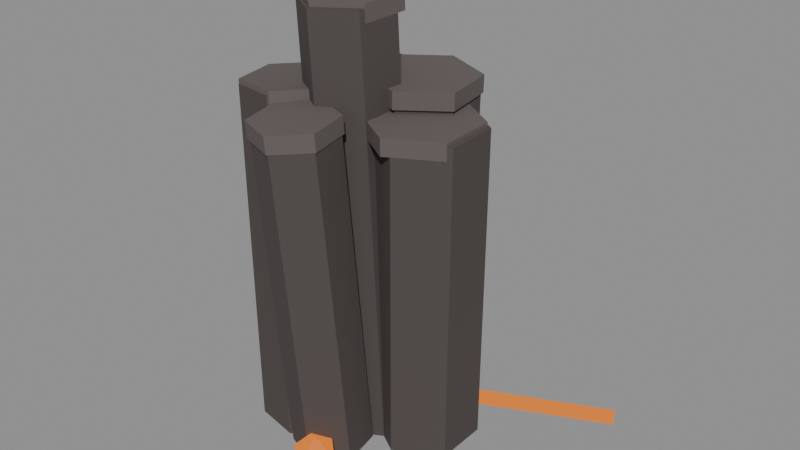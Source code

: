 # Source: source.blend  (saved by Blender 4.2.67; exported with 4.5.12 LTS)
import bpy
from mathutils import Matrix  # noqa: F401  (used for matrix-valued properties, if any)

bpy.ops.wm.read_factory_settings(use_empty=True)
scene = bpy.context.scene
scene.name = 'magma-basalt-outcrop-v10'

# ---- materials (node trees are filled in below, after node groups)
mat_magmaoutcrop_basalt = bpy.data.materials.new('MagmaOutcrop_Basalt')
mat_magmaoutcrop_basalt.diffuse_color = (0.075, 0.062, 0.058, 1.0)
mat_magmaoutcrop_cap = bpy.data.materials.new('MagmaOutcrop_Cap')
mat_magmaoutcrop_cap.diffuse_color = (0.12, 0.1, 0.095, 1.0)
mat_magmaoutcrop_lava = bpy.data.materials.new('MagmaOutcrop_Lava')
mat_magmaoutcrop_lava.diffuse_color = (0.02, 0.006, 0.0, 1.0)

# ---- material node trees
mat_magmaoutcrop_basalt.use_nodes = True; mat_magmaoutcrop_basalt.node_tree.nodes.clear()
_N = mat_magmaoutcrop_basalt.node_tree.nodes; _L = mat_magmaoutcrop_basalt.node_tree.links
n0 = _N.new('ShaderNodeBsdfPrincipled'); n0.name = 'Principled BSDF'; n0.location = (10, 300)
n0.inputs[0].default_value = (0.075, 0.062, 0.058, 1.0)
n0.inputs[2].default_value = 0.92
n0.inputs[27].default_value = (0.0, 0.0, 0.0, 1.0)
n1 = _N.new('ShaderNodeOutputMaterial'); n1.name = 'Material Output'; n1.location = (300, 300)
_L.new(n0.outputs[0], n1.inputs[0])
n1.is_active_output = True
mat_magmaoutcrop_cap.use_nodes = True; mat_magmaoutcrop_cap.node_tree.nodes.clear()
_N = mat_magmaoutcrop_cap.node_tree.nodes; _L = mat_magmaoutcrop_cap.node_tree.links
n0 = _N.new('ShaderNodeBsdfPrincipled'); n0.name = 'Principled BSDF'; n0.location = (10, 300)
n0.inputs[0].default_value = (0.12, 0.1, 0.095, 1.0)
n0.inputs[2].default_value = 0.84
n0.inputs[27].default_value = (0.0, 0.0, 0.0, 1.0)
n1 = _N.new('ShaderNodeOutputMaterial'); n1.name = 'Material Output'; n1.location = (300, 300)
_L.new(n0.outputs[0], n1.inputs[0])
n1.is_active_output = True
mat_magmaoutcrop_lava.use_nodes = True; mat_magmaoutcrop_lava.node_tree.nodes.clear()
_N = mat_magmaoutcrop_lava.node_tree.nodes; _L = mat_magmaoutcrop_lava.node_tree.links
n0 = _N.new('ShaderNodeBsdfPrincipled'); n0.name = 'Principled BSDF'; n0.location = (10, 300)
n0.inputs[0].default_value = (0.02, 0.006, 0.0, 1.0)
n0.inputs[2].default_value = 0.6
n0.inputs[27].default_value = (1.0, 0.25, 0.02, 1.0)
n0.inputs[28].default_value = 0.9
n1 = _N.new('ShaderNodeOutputMaterial'); n1.name = 'Material Output'; n1.location = (300, 300)
_L.new(n0.outputs[0], n1.inputs[0])
n1.is_active_output = True

# ---- meshes
me_magma_outcrop_basalt_nocol_mesh = bpy.data.meshes.new('magma_outcrop_basalt_nocol_mesh')
me_magma_outcrop_basalt_nocol_mesh.from_pydata([(-0.602, 0.1183, 0.02694), (-0.7216, 0.01007, 4.044), (-0.2253, 0.3045, 0.04317), (-0.3449, 0.1963, 4.06), (0.1245, 0.07122, 0.04731), (0.004912, -0.03698, 4.064), (0.0977, -0.3482, 0.03521), (-0.02191, -0.4564, 4.052), (-0.279, -0.5345, 0.01898), (-0.3986, -0.6427, 4.036), (-0.6288, -0.3012, 0.01485), (-0.7484, -0.4094, 4.032), (-0.1572, 0.3035, 0.05228), (-0.06522, 0.1985, 3.128), (0.2722, 0.545, 0.04768), (0.3642, 0.44, 3.124), (0.6957, 0.2942, 0.02645), (0.7877, 0.1891, 3.103), (0.6898, -0.1982, 0.009808), (0.7818, -0.3032, 3.086), (0.2604, -0.4397, 0.0144), (0.3524, -0.5447, 3.091), (-0.1631, -0.1888, 0.03564), (-0.07111, -0.2939, 3.112), (-0.1489, 0.8108, 0.03818), (-0.0485, 0.7698, 3.328), (0.288, 0.6352, 0.02266), (0.3884, 0.5942, 3.312), (0.3543, 0.1687, 0.01483), (0.4547, 0.1278, 3.305), (-0.01634, -0.122, 0.02252), (0.08404, -0.163, 3.312), (-0.4533, 0.0536, 0.03804), (-0.3529, 0.01265, 3.328), (-0.5195, 0.52, 0.04587), (-0.4192, 0.4791, 3.336), (-1.091, 0.5949, 0.02543), (-1.008, 0.7087, 3.255), (-0.686, 0.6349, 0.01365), (-0.6033, 0.7487, 3.243), (-0.4486, 0.3045, 0.01921), (-0.3659, 0.4183, 3.249), (-0.616, -0.0659, 0.03655), (-0.5333, 0.04789, 3.266), (-1.021, -0.1059, 0.04833), (-0.938, 0.007847, 3.278), (-1.258, 0.2244, 0.04277), (-1.175, 0.3382, 3.272), (-0.8251, 0.01991, 0.006576), (-1.028, 0.1562, 3.219), (-0.3643, -0.09746, 0.04068), (-0.5674, 0.03886, 3.254), (-0.2365, -0.5559, 0.06822), (-0.4396, -0.4196, 3.281), (-0.5695, -0.897, 0.06164), (-0.7726, -0.7607, 3.274), (-1.03, -0.7797, 0.02753), (-1.233, -0.6433, 3.24), (-1.158, -0.3212, 0.0), (-1.361, -0.1849, 3.213), (-0.3022, -0.2983, 0.05706), (-0.3999, -0.513, 3.202), (0.0385, -0.4358, 0.05825), (-0.05914, -0.6505, 3.203), (0.09018, -0.7988, 0.03507), (-0.007455, -1.014, 3.18), (-0.1989, -1.024, 0.01069), (-0.2965, -1.239, 3.155), (-0.5396, -0.8869, 0.009502), (-0.6372, -1.102, 3.154), (-0.5913, -0.5238, 0.03269), (-0.6889, -0.7386, 3.177)], [], [(0, 1, 3, 2), (2, 3, 5, 4), (4, 5, 7, 6), (6, 7, 9, 8), (3, 1, 11, 9, 7, 5), (8, 9, 11, 10), (10, 11, 1, 0), (0, 2, 4, 6, 8, 10), (12, 13, 15, 14), (14, 15, 17, 16), (16, 17, 19, 18), (18, 19, 21, 20), (15, 13, 23, 21, 19, 17), (20, 21, 23, 22), (22, 23, 13, 12), (12, 14, 16, 18, 20, 22), (24, 25, 27, 26), (26, 27, 29, 28), (28, 29, 31, 30), (30, 31, 33, 32), (27, 25, 35, 33, 31, 29), (32, 33, 35, 34), (34, 35, 25, 24), (24, 26, 28, 30, 32, 34), (36, 37, 39, 38), (38, 39, 41, 40), (40, 41, 43, 42), (42, 43, 45, 44), (39, 37, 47, 45, 43, 41), (44, 45, 47, 46), (46, 47, 37, 36), (36, 38, 40, 42, 44, 46), (48, 49, 51, 50), (50, 51, 53, 52), (52, 53, 55, 54), (54, 55, 57, 56), (51, 49, 59, 57, 55, 53), (56, 57, 59, 58), (58, 59, 49, 48), (48, 50, 52, 54, 56, 58), (60, 61, 63, 62), (62, 63, 65, 64), (64, 65, 67, 66), (66, 67, 69, 68), (63, 61, 71, 69, 67, 65), (68, 69, 71, 70), (70, 71, 61, 60), (60, 62, 64, 66, 68, 70)])
me_magma_outcrop_basalt_nocol_mesh.materials.append(mat_magmaoutcrop_basalt)
me_magma_outcrop_basalt_nocol_mesh.update()
me_magma_outcrop_cap_noshadow_nocol_mesh = bpy.data.meshes.new('magma_outcrop_cap_noshadow_nocol_mesh')
me_magma_outcrop_cap_noshadow_nocol_mesh.from_pydata([(-0.7555, 0.09931, 3.925), (-0.7602, 0.095, 4.085), (-0.3562, 0.2967, 3.943), (-0.361, 0.2924, 4.102), (0.01462, 0.04944, 3.947), (0.009864, 0.04513, 4.107), (-0.01381, -0.3952, 3.934), (-0.01857, -0.3995, 4.094), (-0.4131, -0.5926, 3.917), (-0.4178, -0.5969, 4.077), (-0.7839, -0.3453, 3.912), (-0.7887, -0.3496, 4.072), (-0.1596, 0.2059, 3.011), (-0.1549, 0.2004, 3.171), (0.2955, 0.4619, 3.007), (0.3003, 0.4564, 3.166), (0.7444, 0.196, 2.984), (0.7492, 0.1905, 3.144), (0.7382, -0.3259, 2.966), (0.743, -0.3314, 3.126), (0.283, -0.5819, 2.971), (0.2878, -0.5874, 3.131), (-0.1659, -0.316, 2.994), (-0.1611, -0.3215, 3.154), (-0.06058, 0.7933, 3.209), (-0.0557, 0.7913, 3.369), (0.4026, 0.6071, 3.193), (0.4074, 0.6051, 3.353), (0.4728, 0.1127, 3.185), (0.4777, 0.1107, 3.344), (0.07992, -0.1955, 3.193), (0.08479, -0.1975, 3.353), (-0.3832, -0.009349, 3.209), (-0.3783, -0.01134, 3.369), (-0.4535, 0.4851, 3.217), (-0.4486, 0.4831, 3.377), (-1.002, 0.6898, 3.136), (-0.9981, 0.6954, 3.296), (-0.5732, 0.7322, 3.124), (-0.5691, 0.7379, 3.283), (-0.3216, 0.382, 3.129), (-0.3175, 0.3877, 3.289), (-0.499, -0.01063, 3.148), (-0.4949, -0.004993, 3.308), (-0.928, -0.05307, 3.16), (-0.9239, -0.04744, 3.32), (-1.18, 0.2971, 3.154), (-1.175, 0.3028, 3.314), (-1.005, 0.2007, 3.103), (-1.015, 0.2075, 3.262), (-0.5163, 0.07631, 3.139), (-0.5263, 0.08308, 3.298), (-0.3808, -0.4097, 3.168), (-0.3909, -0.4029, 3.328), (-0.7338, -0.7712, 3.161), (-0.7438, -0.7645, 3.321), (-1.222, -0.6468, 3.125), (-1.232, -0.64, 3.284), (-1.358, -0.1608, 3.096), (-1.368, -0.1541, 3.255), (-0.4118, -0.473, 3.088), (-0.4167, -0.4839, 3.247), (-0.05062, -0.6187, 3.089), (-0.05557, -0.6296, 3.248), (0.004161, -1.004, 3.064), (-0.0007929, -1.014, 3.224), (-0.3022, -1.243, 3.038), (-0.3072, -1.253, 3.198), (-0.6634, -1.097, 3.037), (-0.6683, -1.108, 3.197), (-0.7182, -0.712, 3.062), (-0.7231, -0.7229, 3.221)], [], [(0, 1, 3, 2), (2, 3, 5, 4), (4, 5, 7, 6), (6, 7, 9, 8), (3, 1, 11, 9, 7, 5), (8, 9, 11, 10), (10, 11, 1, 0), (0, 2, 4, 6, 8, 10), (12, 13, 15, 14), (14, 15, 17, 16), (16, 17, 19, 18), (18, 19, 21, 20), (15, 13, 23, 21, 19, 17), (20, 21, 23, 22), (22, 23, 13, 12), (12, 14, 16, 18, 20, 22), (24, 25, 27, 26), (26, 27, 29, 28), (28, 29, 31, 30), (30, 31, 33, 32), (27, 25, 35, 33, 31, 29), (32, 33, 35, 34), (34, 35, 25, 24), (24, 26, 28, 30, 32, 34), (36, 37, 39, 38), (38, 39, 41, 40), (40, 41, 43, 42), (42, 43, 45, 44), (39, 37, 47, 45, 43, 41), (44, 45, 47, 46), (46, 47, 37, 36), (36, 38, 40, 42, 44, 46), (48, 49, 51, 50), (50, 51, 53, 52), (52, 53, 55, 54), (54, 55, 57, 56), (51, 49, 59, 57, 55, 53), (56, 57, 59, 58), (58, 59, 49, 48), (48, 50, 52, 54, 56, 58), (60, 61, 63, 62), (62, 63, 65, 64), (64, 65, 67, 66), (66, 67, 69, 68), (63, 61, 71, 69, 67, 65), (68, 69, 71, 70), (70, 71, 61, 60), (60, 62, 64, 66, 68, 70)])
me_magma_outcrop_cap_noshadow_nocol_mesh.materials.append(mat_magmaoutcrop_cap)
me_magma_outcrop_cap_noshadow_nocol_mesh.update()
me_magma_outcrop_lava_noshadow_nocol_mesh = bpy.data.meshes.new('magma_outcrop_lava_noshadow_nocol_mesh')
me_magma_outcrop_lava_noshadow_nocol_mesh.from_pydata([(-0.7004, 0.02643, 0.1595), (-0.7004, 0.02643, 0.2195), (-0.8669, -0.08492, 0.1595), (-0.8669, -0.08492, 0.2195), (-1.542, 1.285, 0.1595), (-1.542, 1.285, 0.2195), (-1.709, 1.173, 0.1595), (-1.709, 1.173, 0.2195), (-0.4686, -0.00722, 0.1595), (-0.4686, -0.00722, 0.2195), (-0.5294, 0.1238, 0.1595), (-0.5294, 0.1238, 0.2195), (1.709, 1.003, 0.1595), (1.709, 1.003, 0.2195), (1.648, 1.134, 0.1595), (1.648, 1.134, 0.2195), (-0.03798, -1.118, 0.04334), (0.1039, -1.221, 0.1518), (-0.09219, -1.285, 0.1518), (-0.2134, -1.118, 0.1518), (-0.09219, -0.9509, 0.1518), (0.1039, -1.015, 0.1518), (0.01622, -1.285, 0.3272), (-0.1799, -1.221, 0.3272), (-0.1799, -1.015, 0.3272), (0.01622, -0.9509, 0.3272), (0.1374, -1.118, 0.3272), (-0.03798, -1.118, 0.4356), (-0.2829, 0.7167, 0.09944), (-0.1815, 0.6431, 0.1768), (-0.3216, 0.5976, 0.1768), (-0.4081, 0.7167, 0.1768), (-0.3216, 0.8358, 0.1768), (-0.1815, 0.7903, 0.1768), (-0.2442, 0.5976, 0.3021), (-0.3842, 0.6431, 0.3021), (-0.3842, 0.7903, 0.3021), (-0.2442, 0.8358, 0.3021), (-0.1576, 0.7167, 0.3021), (-0.2829, 0.7167, 0.3795), (-1.172, 0.0704, 0.1103), (-1.078, 0.002473, 0.1817), (-1.207, -0.03951, 0.1817), (-1.287, 0.0704, 0.1817), (-1.207, 0.1803, 0.1817), (-1.078, 0.1383, 0.1817), (-1.136, -0.03951, 0.2972), (-1.265, 0.002473, 0.2972), (-1.265, 0.1383, 0.2972), (-1.136, 0.1803, 0.2972), (-1.056, 0.0704, 0.2972), (-1.172, 0.0704, 0.3687)], [], [(0, 1, 3, 2), (2, 3, 7, 6), (6, 7, 5, 4), (4, 5, 1, 0), (2, 6, 4, 0), (7, 3, 1, 5), (8, 9, 11, 10), (10, 11, 15, 14), (14, 15, 13, 12), (12, 13, 9, 8), (10, 14, 12, 8), (15, 11, 9, 13), (16, 17, 18), (17, 16, 21), (16, 18, 19), (16, 19, 20), (16, 20, 21), (17, 21, 26), (18, 17, 22), (19, 18, 23), (20, 19, 24), (21, 20, 25), (17, 26, 22), (18, 22, 23), (19, 23, 24), (20, 24, 25), (21, 25, 26), (22, 26, 27), (23, 22, 27), (24, 23, 27), (25, 24, 27), (26, 25, 27), (28, 29, 30), (29, 28, 33), (28, 30, 31), (28, 31, 32), (28, 32, 33), (29, 33, 38), (30, 29, 34), (31, 30, 35), (32, 31, 36), (33, 32, 37), (29, 38, 34), (30, 34, 35), (31, 35, 36), (32, 36, 37), (33, 37, 38), (34, 38, 39), (35, 34, 39), (36, 35, 39), (37, 36, 39), (38, 37, 39), (40, 41, 42), (41, 40, 45), (40, 42, 43), (40, 43, 44), (40, 44, 45), (41, 45, 50), (42, 41, 46), (43, 42, 47), (44, 43, 48), (45, 44, 49), (41, 50, 46), (42, 46, 47), (43, 47, 48), (44, 48, 49), (45, 49, 50), (46, 50, 51), (47, 46, 51), (48, 47, 51), (49, 48, 51), (50, 49, 51)])
me_magma_outcrop_lava_noshadow_nocol_mesh.materials.append(mat_magmaoutcrop_lava)
me_magma_outcrop_lava_noshadow_nocol_mesh.update()

# ---- objects
ob_magma_outcrop_basalt_nocol = bpy.data.objects.new('magma_outcrop_basalt_nocol', me_magma_outcrop_basalt_nocol_mesh)
ob_magma_outcrop_cap_noshadow_nocol = bpy.data.objects.new('magma_outcrop_cap_noshadow_nocol', me_magma_outcrop_cap_noshadow_nocol_mesh)
ob_magma_outcrop_lava_noshadow_nocol = bpy.data.objects.new('magma_outcrop_lava_noshadow_nocol', me_magma_outcrop_lava_noshadow_nocol_mesh)

# ---- transforms, parenting, visibility, modifiers, constraints
ob_magma_outcrop_basalt_nocol.location = (0.0, 0.0, 0.0)
ob_magma_outcrop_cap_noshadow_nocol.location = (0.0, 0.0, 0.0)
ob_magma_outcrop_lava_noshadow_nocol.location = (0.0, 0.0, 0.0)

# ---- collection membership
scene.collection.objects.link(ob_magma_outcrop_basalt_nocol)
scene.collection.objects.link(ob_magma_outcrop_cap_noshadow_nocol)
scene.collection.objects.link(ob_magma_outcrop_lava_noshadow_nocol)

# ---- scene / render settings (as saved in the file)
scene.frame_start = 1; scene.frame_end = 250; scene.frame_set(1)
scene.render.engine = 'BLENDER_EEVEE_NEXT'
bpy.context.view_layer.update()

# ---- added for rendering (the .blend has no active camera and no usable light): camera, sun + grey world if the file has none
cam_auto = bpy.data.cameras.new('AutoCamera')
cam_auto.lens = 50.0
cam_auto.sensor_width = 36.0
cam_auto.clip_end = 1000.0
ob_auto_camera = bpy.data.objects.new('AutoCamera', cam_auto)
scene.collection.objects.link(ob_auto_camera)
ob_auto_camera.location = (5.48488, -6.58186, 6.4413)
ob_auto_camera.rotation_euler = (1.09748, -7.21219e-08, 0.694738)
scene.camera = ob_auto_camera
light_auto_sun = bpy.data.lights.new('AutoSun', 'SUN')
light_auto_sun.energy = 3.0
light_auto_sun.angle = 0.0523599
ob_auto_sun = bpy.data.objects.new('AutoSun', light_auto_sun)
scene.collection.objects.link(ob_auto_sun)
ob_auto_sun.rotation_euler = (0.872665, 0.174533, 0.523599)
if scene.world is None:
    world_auto = bpy.data.worlds.new('AutoWorld')
    world_auto.color = (0.3, 0.3, 0.3)
    scene.world = world_auto
bpy.context.view_layer.update()
